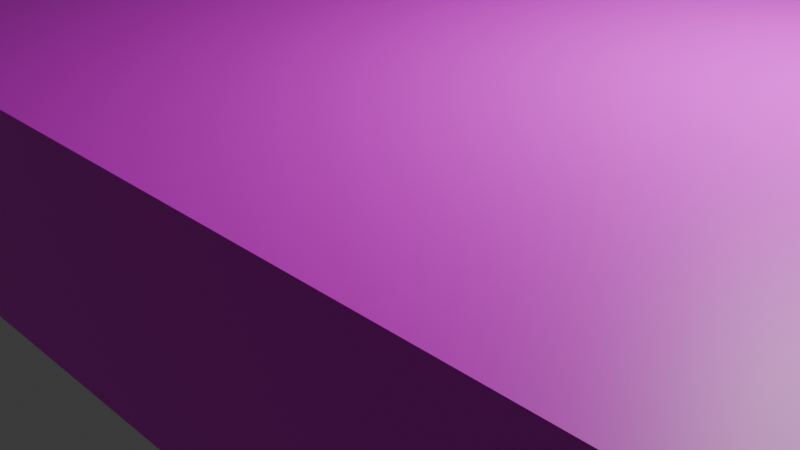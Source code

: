 # Source: Ground.blend  (saved by Blender 4.1.24; exported with 4.5.12 LTS)
import bpy
from mathutils import Matrix  # noqa: F401  (used for matrix-valued properties, if any)

bpy.ops.wm.read_factory_settings(use_empty=True)
scene = bpy.context.scene
scene.name = 'Scene'

# ---- collections
col_collection = bpy.data.collections.new('Collection'); scene.collection.children.link(col_collection)

# ---- images (referenced by path relative to the original .blend; pixels are not part of the script)
import os
ASSET_DIR = os.environ.get("B2B_ASSET_DIR", "")  # directory of the original .blend (textures are referenced by path, not embedded)
HERE = os.path.dirname(os.path.abspath(__file__))  # packed textures are extracted next to this script under _unpacked/

def load_image(name, relpath, width, height, colorspace="sRGB"):
    """Load a texture the original file referenced (path relative to the .blend, or extracted next to this script)."""
    p = next((c for c in (os.path.join(HERE, relpath), os.path.join(ASSET_DIR, relpath)) if relpath and os.path.exists(c)), "")
    if p:
        img = bpy.data.images.load(p, check_existing=True)
        img.name = name
    else:  # same state as the original file: an image datablock whose file is absent (Cycles renders it pink)
        img = bpy.data.images.new(name, width, height)
        img.source = "FILE"
        img.filepath = "//" + (relpath or name)
    img.colorspace_settings.name = colorspace
    return img
img_ground_png = load_image('Ground.png', 'Ground.png', 1024, 1024, 'sRGB')
img_road_png = load_image('road.png', 'road.png', 1024, 1024, 'sRGB')

# ---- materials (node trees are filled in below, after node groups)
mat_material = bpy.data.materials.new('Material')
mat_material.alpha_threshold = 0.0
mat_material.use_transparent_shadow = False
mat_material.roughness = 0.5
mat_material.line_color = (0.0, 0.0, 0.0, 1.0)
mat_x = bpy.data.materials.new('マテリアル')
mat_x.use_transparent_shadow = False
mat_001 = bpy.data.materials.new('マテリアル.001')
mat_001.use_transparent_shadow = False

# ---- material node trees
mat_material.use_nodes = True; mat_material.node_tree.nodes.clear()
_N = mat_material.node_tree.nodes; _L = mat_material.node_tree.links
n0 = _N.new('ShaderNodeOutputMaterial'); n0.name = 'Material Output'; n0.location = (300, 300)
n1 = _N.new('ShaderNodeBsdfPrincipled'); n1.name = 'Principled BSDF'; n1.location = (10, 300)
n1.inputs[3].default_value = 1.45
_L.new(n1.outputs[0], n0.inputs[0])
n0.is_active_output = True
mat_x.use_nodes = True; mat_x.node_tree.nodes.clear()
_N = mat_x.node_tree.nodes; _L = mat_x.node_tree.links
n0 = _N.new('ShaderNodeBsdfPrincipled'); n0.name = 'プリンシプルBSDF'; n0.location = (10, 300)
n1 = _N.new('ShaderNodeOutputMaterial'); n1.name = 'マテリアル出力'; n1.location = (300, 300)
n2 = _N.new('ShaderNodeTexImage'); n2.name = '画像テクスチャ'; n2.location = (-280, 275)
n2.image = img_ground_png
_L.new(n0.outputs[0], n1.inputs[0])
_L.new(n2.outputs[0], n0.inputs[0])
n1.is_active_output = True
mat_001.use_nodes = True; mat_001.node_tree.nodes.clear()
_N = mat_001.node_tree.nodes; _L = mat_001.node_tree.links
n0 = _N.new('ShaderNodeBsdfPrincipled'); n0.name = 'プリンシプルBSDF'; n0.location = (10, 300)
n1 = _N.new('ShaderNodeOutputMaterial'); n1.name = 'マテリアル出力'; n1.location = (300, 300)
n2 = _N.new('ShaderNodeTexImage'); n2.name = '画像テクスチャ'; n2.location = (-280, 275)
n2.image = img_road_png
_L.new(n0.outputs[0], n1.inputs[0])
_L.new(n2.outputs[0], n0.inputs[0])
n1.is_active_output = True

# ---- world
world_world = bpy.data.worlds.new('World'); scene.world = world_world
world_world.use_nodes = True; world_world.node_tree.nodes.clear()
_N = world_world.node_tree.nodes; _L = world_world.node_tree.links
n0 = _N.new('ShaderNodeOutputWorld'); n0.name = 'World Output'; n0.location = (300, 300)
n1 = _N.new('ShaderNodeBackground'); n1.name = 'Background'; n1.location = (10, 300)
n1.inputs[0].default_value = (0.05088, 0.05088, 0.05088, 1.0)
_L.new(n1.outputs[0], n0.inputs[0])
n0.is_active_output = True
world_world.color = (0.05088, 0.05088, 0.05088)
world_world.use_sun_shadow = False
world_world.sun_shadow_jitter_overblur = 0.0

# ---- cameras
cam_camera = bpy.data.cameras.new('Camera')
cam_camera.clip_end = 100.0
cam_camera.ortho_scale = 7.314

# ---- lights
light_light = bpy.data.lights.new('Light', 'POINT')
light_light.transmission_factor = 0.0
light_light.energy = 1000.0
light_light.shadow_soft_size = 0.1
light_light.shadow_maximum_resolution = 0.006
light_light.use_absolute_resolution = True

# ---- meshes
me_cube = bpy.data.meshes.new('Cube')
me_cube.from_pydata([(1.0, 1.0, 1.0), (1.0, 1.0, -1.0), (1.0, -1.0, 1.0), (1.0, -1.0, -1.0), (-1.0, 1.0, 1.0), (-1.0, 1.0, -1.0), (-1.0, -1.0, 1.0), (-1.0, -1.0, -1.0)], [], [(0, 4, 6, 2), (3, 2, 6, 7), (7, 6, 4, 5), (5, 1, 3, 7), (1, 0, 2, 3), (5, 4, 0, 1)])
me_cube.polygons.foreach_set('material_index', [2, 2, 2, 2, 2, 2])
_uv = me_cube.uv_layers.new(name='UVMap')
_uv.uv.foreach_set('vector', [0.003073, 0.003038, 1.002, -6.208e-05, 1.002, 0.1271, 0.003073, 0.124, 0.002318, 0.1332, -0.002575, 0.00193, 0.999, 0.001276, 1.004, 0.1325, 0.4286, 0.1384, 0.4308, 0.001984, 0.5714, 0.004244, 0.5692, 0.1407, 0.125, 0.5, 0.375, 0.5, 0.375, 0.75, 0.125, 0.75, 0.375, 0.003031, 0.625, 0.003031, 0.625, 0.1317, 0.375, 0.1317, 0.9999, 0.0001962, 1.0, 0.1299, 0.00077, 0.1278, -0.0003282, -0.00108])
me_cube.materials.append(mat_material)
me_cube.materials.append(mat_x)
me_cube.materials.append(mat_001)
me_cube.use_mirror_vertex_groups = False
me_cube.update()

# ---- objects
ob_cube = bpy.data.objects.new('Cube', me_cube)
ob_light = bpy.data.objects.new('Light', light_light)
ob_camera = bpy.data.objects.new('Camera', cam_camera)

# ---- transforms, parenting, visibility, modifiers, constraints
ob_cube.location = (0.0, 0.0, 1.21)
ob_cube.scale = (25.04, 3.934, 1.0)
ob_cube.lock_rotations_4d = False
ob_cube.empty_display_type = 'ARROWS'
ob_cube.lineart.crease_threshold = 0.0
ob_light.location = (4.076, 1.005, 5.904)
ob_light.rotation_euler = (0.6503, 0.05522, 1.866)
ob_light.lock_rotations_4d = False
ob_light.empty_display_type = 'ARROWS'
ob_light.color = (0.0, 0.0, 0.0, 0.0)
ob_light.lineart.crease_threshold = 0.0
ob_camera.location = (7.359, -6.926, 4.958)
ob_camera.rotation_euler = (1.109, 0.0, 0.8149)
ob_camera.lock_rotations_4d = False
ob_camera.empty_display_type = 'ARROWS'
ob_camera.color = (0.0, 0.0, 0.0, 0.0)
ob_camera.display_type = 'WIRE'
ob_camera.lineart.crease_threshold = 0.0

# ---- collection membership
col_collection.objects.link(ob_cube)
col_collection.objects.link(ob_light)
col_collection.objects.link(ob_camera)

# ---- scene / render settings (as saved in the file)
scene.camera = ob_camera
scene.frame_start = 1; scene.frame_end = 250; scene.frame_set(1)
scene.render.engine = 'BLENDER_EEVEE_NEXT'
scene.cycles.sampling_pattern = 'TABULATED_SOBOL'
scene.eevee.ray_tracing_options.trace_max_roughness = 0.0
bpy.context.view_layer.update()
